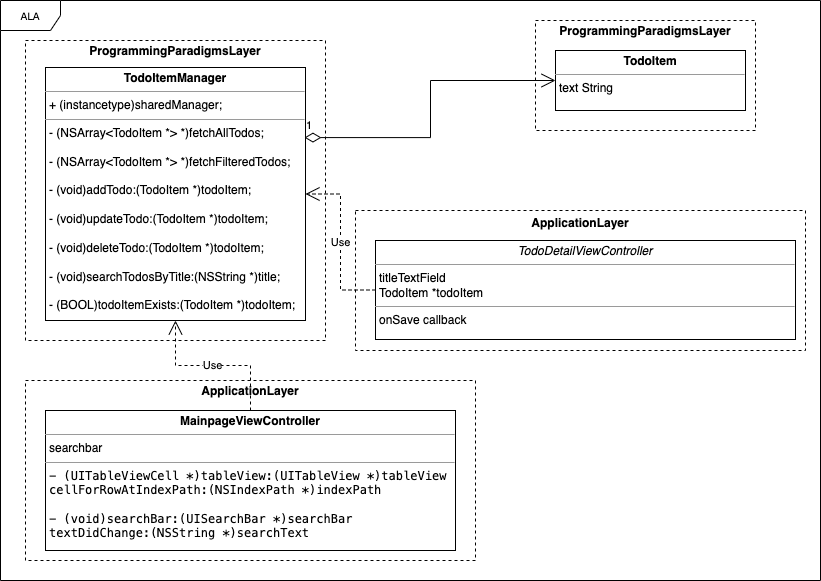

The diagram above was exported from draw.io. Its source (the exported page's mxGraphModel, read from the mxfile embedded in the PNG):
<mxGraphModel dx="1306" dy="801" grid="1" gridSize="10" guides="1" tooltips="1" connect="1" arrows="1" fold="1" page="1" pageScale="1" pageWidth="850" pageHeight="1100" background="none" math="0" shadow="0">
  <root>
    <mxCell id="0" />
    <mxCell id="1" parent="0" />
    <mxCell id="17acba5748e5396b-1" value="ALA" style="shape=umlFrame;whiteSpace=wrap;html=1;rounded=0;shadow=0;comic=0;labelBackgroundColor=none;strokeWidth=1;fontFamily=Verdana;fontSize=10;align=center;" parent="1" vertex="1">
      <mxGeometry x="15" y="20" width="820" height="580" as="geometry" />
    </mxCell>
    <mxCell id="T9cQ1X3ndYb_E9ghZ5kC-4" value="&lt;p style=&quot;margin:0px;margin-top:4px;text-align:center;&quot;&gt;&lt;b&gt;ProgrammingParadigmsLayer&lt;/b&gt;&lt;br&gt;&lt;/p&gt;" style="verticalAlign=top;align=left;overflow=fill;html=1;whiteSpace=wrap;dashed=1;" parent="1" vertex="1">
      <mxGeometry x="40" y="60" width="300" height="300" as="geometry" />
    </mxCell>
    <mxCell id="T9cQ1X3ndYb_E9ghZ5kC-3" value="&lt;p style=&quot;margin:0px;margin-top:4px;text-align:center;&quot;&gt;&lt;b&gt;ApplicationLayer&lt;/b&gt;&lt;br&gt;&lt;/p&gt;" style="verticalAlign=top;align=left;overflow=fill;html=1;whiteSpace=wrap;dashed=1;" parent="1" vertex="1">
      <mxGeometry x="40" y="400" width="450" height="180" as="geometry" />
    </mxCell>
    <mxCell id="T9cQ1X3ndYb_E9ghZ5kC-2" value="&lt;p style=&quot;margin:0px;margin-top:4px;text-align:center;&quot;&gt;&lt;/p&gt;&lt;div style=&quot;height:2px;&quot;&gt;&lt;/div&gt;&lt;div style=&quot;text-align: center;&quot;&gt;&lt;span style=&quot;background-color: initial;&quot;&gt;&lt;b&gt;ApplicationLayer&lt;/b&gt;&lt;/span&gt;&lt;/div&gt;" style="verticalAlign=top;align=left;overflow=fill;html=1;whiteSpace=wrap;dashed=1;" parent="1" vertex="1">
      <mxGeometry x="370" y="230" width="450" height="140" as="geometry" />
    </mxCell>
    <mxCell id="T9cQ1X3ndYb_E9ghZ5kC-1" value="&lt;p style=&quot;margin:0px;margin-top:4px;text-align:center;&quot;&gt;&lt;b&gt;ProgrammingParadigmsLayer&lt;/b&gt;&lt;br&gt;&lt;/p&gt;" style="verticalAlign=top;align=left;overflow=fill;html=1;whiteSpace=wrap;dashed=1;" parent="1" vertex="1">
      <mxGeometry x="550" y="40" width="220" height="110" as="geometry" />
    </mxCell>
    <mxCell id="5d2195bd80daf111-35" style="edgeStyle=orthogonalEdgeStyle;rounded=0;html=1;dashed=1;labelBackgroundColor=none;startFill=0;endArrow=open;endFill=0;endSize=10;fontFamily=Verdana;fontSize=10;" parent="1" edge="1">
      <mxGeometry relative="1" as="geometry">
        <Array as="points">
          <mxPoint x="545" y="970" />
          <mxPoint x="545" y="970" />
        </Array>
        <mxPoint x="545" y="1004" as="targetPoint" />
      </mxGeometry>
    </mxCell>
    <mxCell id="5d2195bd80daf111-12" value="&lt;p style=&quot;margin:0px;margin-top:4px;text-align:center;&quot;&gt;&lt;i&gt;TodoDetailViewController&lt;/i&gt;&lt;br&gt;&lt;/p&gt;&lt;hr size=&quot;1&quot;&gt;&lt;p style=&quot;margin:0px;margin-left:4px;&quot;&gt;&lt;span style=&quot;background-color: initial;&quot;&gt;titleTextField&lt;/span&gt;&lt;/p&gt;&lt;p style=&quot;margin:0px;margin-left:4px;&quot;&gt;&lt;span style=&quot;text-wrap: wrap; background-color: initial;&quot;&gt;TodoItem *todoItem&lt;/span&gt;&lt;br&gt;&lt;/p&gt;&lt;hr size=&quot;1&quot;&gt;&lt;p style=&quot;margin: 0px 0px 0px 4px;&quot;&gt;&lt;span style=&quot;text-wrap: wrap;&quot;&gt;onSave callback&lt;/span&gt;&lt;br&gt;&lt;/p&gt;&lt;p style=&quot;margin: 0px 0px 0px 4px;&quot;&gt;&lt;br&gt;&lt;/p&gt;&lt;div&gt;&lt;br&gt;&lt;/div&gt;" style="verticalAlign=top;align=left;overflow=fill;fontSize=12;fontFamily=Helvetica;html=1;rounded=0;shadow=0;comic=0;labelBackgroundColor=none;strokeWidth=1" parent="1" vertex="1">
      <mxGeometry x="390" y="260" width="420" height="99" as="geometry" />
    </mxCell>
    <mxCell id="5d2195bd80daf111-18" value="&lt;p style=&quot;margin:0px;margin-top:4px;text-align:center;&quot;&gt;&lt;b&gt;TodoItemManager&lt;/b&gt;&lt;br&gt;&lt;/p&gt;&lt;hr size=&quot;1&quot;&gt;&lt;p style=&quot;margin:0px;margin-left:4px;&quot;&gt;+ (instancetype)sharedManager;&lt;/p&gt;&lt;hr size=&quot;1&quot;&gt;&lt;p style=&quot;margin:0px;margin-left:4px;&quot;&gt;- (NSArray&amp;lt;TodoItem *&amp;gt; *)fetchAllTodos;&lt;/p&gt;&lt;p style=&quot;margin:0px;margin-left:4px;&quot;&gt;&lt;br&gt;&lt;/p&gt;&lt;p style=&quot;margin:0px;margin-left:4px;&quot;&gt;- (NSArray&amp;lt;TodoItem *&amp;gt; *)fetchFilteredTodos;&lt;/p&gt;&lt;p style=&quot;margin:0px;margin-left:4px;&quot;&gt;&lt;br&gt;&lt;/p&gt;&lt;p style=&quot;margin:0px;margin-left:4px;&quot;&gt;- (void)addTodo:(TodoItem *)todoItem;&lt;/p&gt;&lt;p style=&quot;margin:0px;margin-left:4px;&quot;&gt;&lt;br&gt;&lt;/p&gt;&lt;p style=&quot;margin:0px;margin-left:4px;&quot;&gt;- (void)updateTodo:(TodoItem *)todoItem;&lt;/p&gt;&lt;p style=&quot;margin:0px;margin-left:4px;&quot;&gt;&lt;br&gt;&lt;/p&gt;&lt;p style=&quot;margin:0px;margin-left:4px;&quot;&gt;- (void)deleteTodo:(TodoItem *)todoItem;&lt;/p&gt;&lt;p style=&quot;margin:0px;margin-left:4px;&quot;&gt;&lt;br&gt;&lt;/p&gt;&lt;p style=&quot;margin:0px;margin-left:4px;&quot;&gt;- (void)searchTodosByTitle:(NSString *)title;&lt;/p&gt;&lt;p style=&quot;margin:0px;margin-left:4px;&quot;&gt;&lt;br&gt;&lt;/p&gt;&lt;p style=&quot;margin:0px;margin-left:4px;&quot;&gt;- (BOOL)todoItemExists:(TodoItem *)todoItem;&lt;/p&gt;&lt;div&gt;&lt;br&gt;&lt;/div&gt;" style="verticalAlign=top;align=left;overflow=fill;fontSize=12;fontFamily=Helvetica;html=1;rounded=0;shadow=0;comic=0;labelBackgroundColor=none;strokeWidth=1" parent="1" vertex="1">
      <mxGeometry x="60" y="87" width="260" height="253" as="geometry" />
    </mxCell>
    <mxCell id="5d2195bd80daf111-19" value="&lt;p style=&quot;margin:0px;margin-top:4px;text-align:center;&quot;&gt;&lt;b&gt;TodoItem&lt;/b&gt;&lt;br&gt;&lt;/p&gt;&lt;hr size=&quot;1&quot;&gt;&lt;p style=&quot;margin:0px;margin-left:4px;&quot;&gt;text String&lt;/p&gt;" style="verticalAlign=top;align=left;overflow=fill;fontSize=12;fontFamily=Helvetica;html=1;rounded=0;shadow=0;comic=0;labelBackgroundColor=none;strokeWidth=1" parent="1" vertex="1">
      <mxGeometry x="570" y="70" width="190" height="60" as="geometry" />
    </mxCell>
    <mxCell id="5d2195bd80daf111-28" style="edgeStyle=orthogonalEdgeStyle;rounded=0;html=1;dashed=1;labelBackgroundColor=none;startFill=0;endArrow=open;endFill=0;endSize=10;fontFamily=Verdana;fontSize=10;" parent="1" source="5d2195bd80daf111-20" edge="1">
      <mxGeometry relative="1" as="geometry">
        <Array as="points">
          <mxPoint x="320" y="490" />
          <mxPoint x="320" y="460" />
        </Array>
        <mxPoint x="380" y="460" as="targetPoint" />
      </mxGeometry>
    </mxCell>
    <mxCell id="5d2195bd80daf111-20" value="&lt;p style=&quot;margin:0px;margin-top:4px;text-align:center;&quot;&gt;&lt;b&gt;MainpageViewController&lt;/b&gt;&lt;br&gt;&lt;/p&gt;&lt;hr size=&quot;1&quot;&gt;&lt;p style=&quot;margin: 0px 0px 0px 4px;&quot;&gt;&lt;span style=&quot;background-color: initial;&quot;&gt;searchbar&lt;/span&gt;&lt;br&gt;&lt;/p&gt;&lt;hr size=&quot;1&quot;&gt;&lt;pre style=&quot;margin-top: 0px; margin-bottom: 0px; margin-left: 4px;&quot;&gt;- (UITableViewCell *)tableView:(UITableView *)tableView &lt;/pre&gt;&lt;pre style=&quot;margin-top: 0px; margin-bottom: 0px; margin-left: 4px;&quot;&gt;cellForRowAtIndexPath:(NSIndexPath *)indexPath&lt;br&gt;&lt;br&gt;&lt;/pre&gt;&lt;pre style=&quot;margin-top: 0px; margin-bottom: 0px; margin-left: 4px;&quot;&gt;- (void)searchBar:(UISearchBar *)searchBar &lt;/pre&gt;&lt;pre style=&quot;margin-top: 0px; margin-bottom: 0px; margin-left: 4px;&quot;&gt;textDidChange:(NSString *)searchText&lt;/pre&gt;" style="verticalAlign=top;align=left;overflow=fill;fontSize=12;fontFamily=Helvetica;html=1;rounded=0;shadow=0;comic=0;labelBackgroundColor=none;strokeWidth=1" parent="1" vertex="1">
      <mxGeometry x="60" y="430" width="410" height="140" as="geometry" />
    </mxCell>
    <mxCell id="2ST6FbIlEa77UE7gZT6C-1" value="1" style="endArrow=open;html=1;endSize=12;startArrow=diamondThin;startSize=14;startFill=0;edgeStyle=orthogonalEdgeStyle;align=left;verticalAlign=bottom;rounded=0;entryX=0;entryY=0.5;entryDx=0;entryDy=0;exitX=0.996;exitY=0.277;exitDx=0;exitDy=0;exitPerimeter=0;" edge="1" parent="1" source="5d2195bd80daf111-18" target="5d2195bd80daf111-19">
      <mxGeometry x="-1" y="3" relative="1" as="geometry">
        <mxPoint x="410" y="120" as="sourcePoint" />
        <mxPoint x="570" y="120" as="targetPoint" />
      </mxGeometry>
    </mxCell>
    <mxCell id="2ST6FbIlEa77UE7gZT6C-2" value="Use" style="endArrow=open;endSize=12;dashed=1;html=1;rounded=0;entryX=0.5;entryY=1;entryDx=0;entryDy=0;exitX=0.5;exitY=0;exitDx=0;exitDy=0;edgeStyle=orthogonalEdgeStyle;" edge="1" parent="1" source="5d2195bd80daf111-20" target="5d2195bd80daf111-18">
      <mxGeometry width="160" relative="1" as="geometry">
        <mxPoint x="340" y="410" as="sourcePoint" />
        <mxPoint x="500" y="410" as="targetPoint" />
      </mxGeometry>
    </mxCell>
    <mxCell id="2ST6FbIlEa77UE7gZT6C-3" value="Use" style="endArrow=open;endSize=12;dashed=1;html=1;rounded=0;entryX=1;entryY=0.5;entryDx=0;entryDy=0;exitX=0;exitY=0.5;exitDx=0;exitDy=0;edgeStyle=orthogonalEdgeStyle;" edge="1" parent="1" source="5d2195bd80daf111-12" target="5d2195bd80daf111-18">
      <mxGeometry width="160" relative="1" as="geometry">
        <mxPoint x="340" y="410" as="sourcePoint" />
        <mxPoint x="500" y="410" as="targetPoint" />
      </mxGeometry>
    </mxCell>
  </root>
</mxGraphModel>